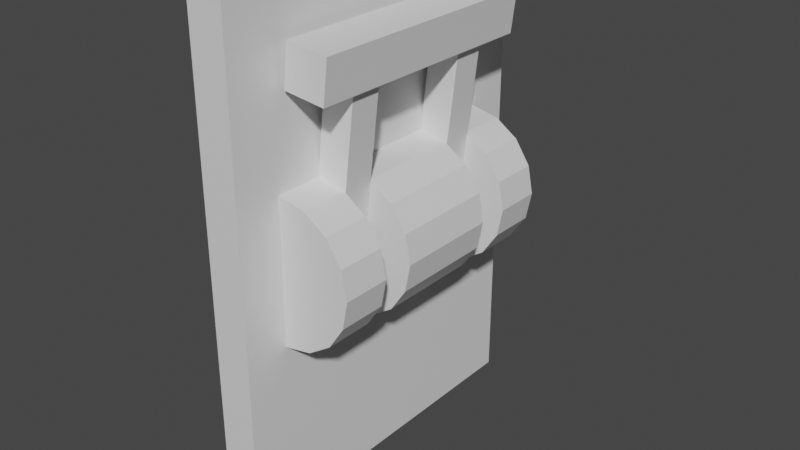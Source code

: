 # Source: switch.blend  (saved by Blender 2.82.7; exported with 4.5.12 LTS)
import bpy
from mathutils import Matrix  # noqa: F401  (used for matrix-valued properties, if any)

bpy.ops.wm.read_factory_settings(use_empty=True)
scene = bpy.context.scene
scene.name = 'Scene'

# ---- collections
col_collection = bpy.data.collections.new('Collection'); scene.collection.children.link(col_collection)

# ---- materials (node trees are filled in below, after node groups)
mat_material = bpy.data.materials.new('Material')
mat_material.alpha_threshold = 0.0
mat_material.use_transparent_shadow = False
mat_material.line_color = (0.0, 0.0, 0.0, 1.0)

# ---- material node trees
mat_material.use_nodes = True; mat_material.node_tree.nodes.clear()
_N = mat_material.node_tree.nodes; _L = mat_material.node_tree.links
n0 = _N.new('ShaderNodeOutputMaterial'); n0.name = 'Material Output'; n0.location = (300, 300)
n1 = _N.new('ShaderNodeBsdfPrincipled'); n1.name = 'Principled BSDF'; n1.location = (10, 300)
n1.distribution = 'GGX'
n1.subsurface_method = 'BURLEY'
n1.inputs[2].default_value = 0.4
n1.inputs[3].default_value = 1.45
n1.inputs[27].default_value = (0.0, 0.0, 0.0, 1.0)
n1.inputs[28].default_value = 1.0
_L.new(n1.outputs[0], n0.inputs[0])
n0.is_active_output = True

# ---- world
world_world = bpy.data.worlds.new('World'); scene.world = world_world
world_world.use_nodes = True; world_world.node_tree.nodes.clear()
_N = world_world.node_tree.nodes; _L = world_world.node_tree.links
n0 = _N.new('ShaderNodeOutputWorld'); n0.name = 'World Output'; n0.location = (300, 300)
n1 = _N.new('ShaderNodeBackground'); n1.name = 'Background'; n1.location = (10, 300)
n1.inputs[0].default_value = (0.05088, 0.05088, 0.05088, 1.0)
_L.new(n1.outputs[0], n0.inputs[0])
n0.is_active_output = True
world_world.color = (0.05088, 0.05088, 0.05088)
world_world.use_sun_shadow = False
world_world.sun_shadow_jitter_overblur = 0.0

# ---- meshes
me_cube = bpy.data.meshes.new('Cube')
me_cube.from_pydata([(0.1048, 0.0002398, 1.404), (0.1048, 0.0002398, -1.404), (0.1048, -1.0, 1.404), (0.1048, -1.0, -1.404), (-0.1048, 0.0002398, 1.404), (-0.1048, 0.0002398, -1.404), (-0.1048, -1.0, 1.404), (-0.1048, -1.0, -1.404), (0.03982, -0.4716, -0.08317), (0.1623, -0.4716, 0.951), (0.03982, -0.2965, -0.08317), (0.1623, -0.2965, 0.951), (0.2137, -0.4716, -0.1038), (0.3361, -0.4716, 0.9304), (0.2137, -0.2965, -0.1038), (0.3361, -0.2965, 0.9304), (0.105, -0.7436, -0.4098), (0.105, -0.4716, -0.4098), (0.2618, -0.7436, -0.3786), (0.2618, -0.4716, -0.3786), (0.3948, -0.7436, -0.2897), (0.3948, -0.4716, -0.2897), (0.4836, -0.7436, -0.1568), (0.4836, -0.4716, -0.1568), (0.5148, -0.7436, -1.513e-08), (0.5148, -0.4716, 5.814e-08), (0.4836, -0.7436, 0.1568), (0.4836, -0.4716, 0.1568), (0.3948, -0.7436, 0.2897), (0.3948, -0.4716, 0.2897), (0.2618, -0.7436, 0.3786), (0.2618, -0.4716, 0.3786), (0.105, -0.7436, 0.4098), (0.105, -0.4716, 0.4098), (0.1263, -0.6939, 0.9069), (0.1541, -0.6939, 1.141), (0.1263, -0.0002368, 0.9069), (0.1541, -0.0002368, 1.141), (0.3607, -0.6939, 0.8791), (0.3885, -0.6939, 1.114), (0.3607, -0.0002368, 0.8791), (0.3885, -0.0002368, 1.114), (0.105, -0.2953, -0.4098), (0.105, -0.000354, -0.4098), (0.2618, -0.2953, -0.3786), (0.2618, -0.000354, -0.3786), (0.3948, -0.2953, -0.2897), (0.3948, -0.000354, -0.2897), (0.4836, -0.2953, -0.1568), (0.4836, -0.000354, -0.1568), (0.5148, -0.2953, -1.513e-08), (0.5148, -0.000354, 5.814e-08), (0.4836, -0.2953, 0.1568), (0.4836, -0.000354, 0.1568), (0.3948, -0.2953, 0.2897), (0.3948, -0.000354, 0.2897), (0.2618, -0.2953, 0.3786), (0.2618, -0.000354, 0.3786), (0.105, -0.2953, 0.4098), (0.105, -0.000354, 0.4098)], [], [(0, 4, 6, 2), (3, 2, 6, 7), (7, 6, 4, 5), (5, 1, 3, 7), (1, 0, 2, 3), (5, 4, 0, 1), (8, 9, 11, 10), (10, 11, 15, 14), (14, 15, 13, 12), (12, 13, 9, 8), (10, 14, 12, 8), (15, 11, 9, 13), (16, 18, 19, 17), (18, 20, 21, 19), (20, 22, 23, 21), (22, 24, 25, 23), (24, 26, 27, 25), (26, 28, 29, 27), (28, 30, 31, 29), (30, 32, 33, 31), (16, 32, 30, 28, 26, 24, 22, 20, 18), (34, 35, 37, 36), (36, 37, 41, 40), (40, 41, 39, 38), (38, 39, 35, 34), (36, 40, 38, 34), (41, 37, 35, 39), (19, 21, 23, 25, 27, 29, 31, 33, 17), (16, 17, 33, 32), (42, 43, 45, 44), (44, 45, 47, 46), (46, 47, 49, 48), (48, 49, 51, 50), (50, 51, 53, 52), (52, 53, 55, 54), (54, 55, 57, 56), (56, 57, 59, 58), (42, 44, 46, 48, 50, 52, 54, 56, 58), (45, 43, 59, 57, 55, 53, 51, 49, 47), (42, 58, 59, 43)])
_uv = me_cube.uv_layers.new(name='UVMap')
_uv.uv.foreach_set('vector', [0.625, 0.5, 0.875, 0.5, 0.875, 0.75, 0.625, 0.75, 0.375, 0.75, 0.625, 0.75, 0.625, 1.0, 0.375, 1.0, 0.375, 0.0, 0.625, 0.0, 0.625, 0.25, 0.375, 0.25, 0.125, 0.5, 0.375, 0.5, 0.375, 0.75, 0.125, 0.75, 0.375, 0.5, 0.625, 0.5, 0.625, 0.75, 0.375, 0.75, 0.375, 0.25, 0.625, 0.25, 0.625, 0.5, 0.375, 0.5, 0.375, 0.0, 0.625, 0.0, 0.625, 0.25, 0.375, 0.25, 0.375, 0.25, 0.625, 0.25, 0.625, 0.5, 0.375, 0.5, 0.375, 0.5, 0.625, 0.5, 0.625, 0.75, 0.375, 0.75, 0.375, 0.75, 0.625, 0.75, 0.625, 1.0, 0.375, 1.0, 0.125, 0.5, 0.375, 0.5, 0.375, 0.75, 0.125, 0.75, 0.625, 0.5, 0.875, 0.5, 0.875, 0.75, 0.625, 0.75, 1.0, 0.5, 0.9375, 0.5, 0.9375, 1.0, 1.0, 1.0, 0.9375, 0.5, 0.875, 0.5, 0.875, 1.0, 0.9375, 1.0, 0.875, 0.5, 0.8125, 0.5, 0.8125, 1.0, 0.875, 1.0, 0.8125, 0.5, 0.75, 0.5, 0.75, 1.0, 0.8125, 1.0, 0.75, 0.5, 0.6875, 0.5, 0.6875, 1.0, 0.75, 1.0, 0.6875, 0.5, 0.625, 0.5, 0.625, 1.0, 0.6875, 1.0, 0.625, 0.5, 0.5625, 0.5, 0.5625, 1.0, 0.625, 1.0, 0.5625, 0.5, 0.5, 0.5, 0.5, 1.0, 0.5625, 1.0, 1.0, 0.5, 0.5, 0.5, 0.5625, 0.5, 0.625, 0.5, 0.6875, 0.5, 0.75, 0.5, 0.8125, 0.5, 0.875, 0.5, 0.9375, 0.5, 0.375, 0.0, 0.625, 0.0, 0.625, 0.25, 0.375, 0.25, 0.375, 0.25, 0.625, 0.25, 0.625, 0.5, 0.375, 0.5, 0.375, 0.5, 0.625, 0.5, 0.625, 0.75, 0.375, 0.75, 0.375, 0.75, 0.625, 0.75, 0.625, 1.0, 0.375, 1.0, 0.125, 0.5, 0.375, 0.5, 0.375, 0.75, 0.125, 0.75, 0.625, 0.5, 0.875, 0.5, 0.875, 0.75, 0.625, 0.75, 0.9375, 1.0, 0.875, 1.0, 0.8125, 1.0, 0.75, 1.0, 0.6875, 1.0, 0.625, 1.0, 0.5625, 1.0, 0.5, 1.0, 1.0, 1.0, 1.0, 0.5, 1.0, 1.0, 0.5, 1.0, 0.5, 0.5, 1.0, 0.5, 1.0, 1.0, 0.9375, 1.0, 0.9375, 0.5, 0.9375, 0.5, 0.9375, 1.0, 0.875, 1.0, 0.875, 0.5, 0.875, 0.5, 0.875, 1.0, 0.8125, 1.0, 0.8125, 0.5, 0.8125, 0.5, 0.8125, 1.0, 0.75, 1.0, 0.75, 0.5, 0.75, 0.5, 0.75, 1.0, 0.6875, 1.0, 0.6875, 0.5, 0.6875, 0.5, 0.6875, 1.0, 0.625, 1.0, 0.625, 0.5, 0.625, 0.5, 0.625, 1.0, 0.5625, 1.0, 0.5625, 0.5, 0.5625, 0.5, 0.5625, 1.0, 0.5, 1.0, 0.5, 0.5, 1.0, 0.5, 0.9375, 0.5, 0.875, 0.5, 0.8125, 0.5, 0.75, 0.5, 0.6875, 0.5, 0.625, 0.5, 0.5625, 0.5, 0.5, 0.5, 0.9375, 1.0, 1.0, 1.0, 0.5, 1.0, 0.5625, 1.0, 0.625, 1.0, 0.6875, 1.0, 0.75, 1.0, 0.8125, 1.0, 0.875, 1.0, 1.0, 0.5, 0.5, 0.5, 0.5, 1.0, 1.0, 1.0])
me_cube.materials.append(mat_material)
me_cube.use_remesh_preserve_volume = False
me_cube.use_remesh_preserve_attributes = False
me_cube.use_mirror_vertex_groups = False
me_cube.update()

# ---- objects
ob_cube = bpy.data.objects.new('Cube', me_cube)

# ---- transforms, parenting, visibility, modifiers, constraints
ob_cube.location = (0.0, 0.0, 0.0)
ob_cube.lock_rotations_4d = False
ob_cube.empty_display_type = 'ARROWS'
ob_cube.lineart.crease_threshold = 0.0
_m = ob_cube.modifiers.new('Mirror', 'MIRROR')
_m.use_axis = (False, True, False)

# ---- collection membership
col_collection.objects.link(ob_cube)

# ---- scene / render settings (as saved in the file)
scene.frame_start = 1; scene.frame_end = 250; scene.frame_set(1)
scene.render.engine = 'BLENDER_EEVEE_NEXT'
scene.cycles.use_denoising = False
scene.cycles.samples = 128
scene.cycles.sampling_pattern = 'TABULATED_SOBOL'
scene.cycles.use_adaptive_sampling = False
scene.cycles.use_light_tree = False
scene.view_settings.view_transform = 'Filmic'
bpy.context.view_layer.update()

# ---- added for rendering (the .blend has no active camera and no usable light): camera, sun
cam_auto = bpy.data.cameras.new('AutoCamera')
cam_auto.lens = 50.0
cam_auto.sensor_width = 36.0
cam_auto.clip_end = 1000.0
ob_auto_camera = bpy.data.objects.new('AutoCamera', cam_auto)
scene.collection.objects.link(ob_auto_camera)
ob_auto_camera.location = (3.44549, -3.88861, 2.59241)
ob_auto_camera.rotation_euler = (1.09748, -7.21219e-08, 0.694738)
scene.camera = ob_auto_camera
light_auto_sun = bpy.data.lights.new('AutoSun', 'SUN')
light_auto_sun.energy = 3.0
light_auto_sun.angle = 0.0523599
ob_auto_sun = bpy.data.objects.new('AutoSun', light_auto_sun)
scene.collection.objects.link(ob_auto_sun)
ob_auto_sun.rotation_euler = (0.872665, 0.174533, 0.523599)
bpy.context.view_layer.update()
